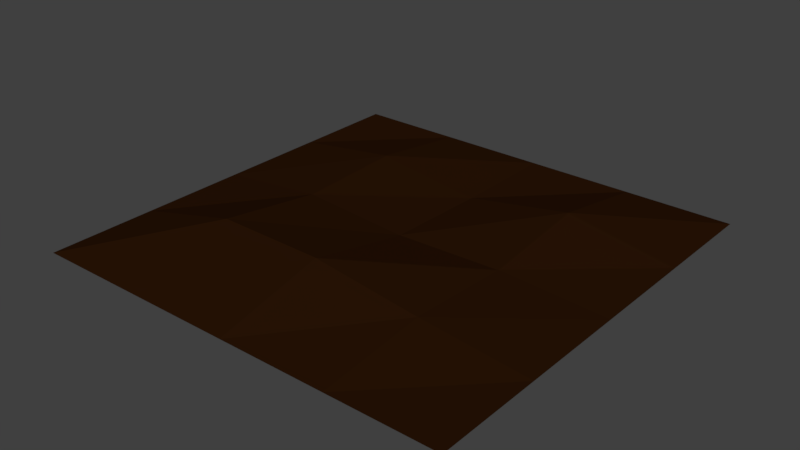 # Source: BurnedForestGround.blend  (saved by Blender 2.79.0; exported with 4.5.12 LTS)
import bpy
from mathutils import Matrix  # noqa: F401  (used for matrix-valued properties, if any)

bpy.ops.wm.read_factory_settings(use_empty=True)
scene = bpy.context.scene
scene.name = 'Scene'

# ---- collections
col_collection_1 = bpy.data.collections.new('Collection 1'); scene.collection.children.link(col_collection_1)

# ---- materials (node trees are filled in below, after node groups)
mat_burnedforestground = bpy.data.materials.new('BurnedForestGround')
mat_burnedforestground.alpha_threshold = 0.0
mat_burnedforestground.use_transparent_shadow = False
mat_burnedforestground.diffuse_color = (0.02198, 0.007401, 0.001749, 1.0)
mat_burnedforestground.roughness = 0.5

# ---- material node trees

# ---- world
world_world = bpy.data.worlds.new('World'); scene.world = world_world
world_world.color = (0.05088, 0.05088, 0.05088)
world_world.use_sun_shadow = False
world_world.sun_shadow_jitter_overblur = 0.0
world_world.cycles.sampling_method = 'MANUAL'

# ---- meshes
me_plane = bpy.data.meshes.new('Plane')
me_plane.from_pydata([(-5.0, -5.0, 0.0), (5.0, -5.0, 0.0), (-5.0, 5.0, 0.0), (5.0, 5.0, 0.0), (-5.0, 2.5, 0.0), (-5.0, -0.0004271, 0.0), (-5.0, -2.5, 0.0), (5.0, -2.5, 0.0), (5.0, -0.0004271, 0.0), (5.0, 2.5, 0.0), (-2.5, -5.0, 0.0), (0.0, -5.0, 0.0), (2.5, -5.0, 0.0), (2.5, 5.0, 0.0), (0.0, 5.0, 0.0), (-2.5, 5.0, 0.0), (2.5, -2.5, 0.2593), (0.0, -2.5, 0.5852), (-2.5, -2.5, 0.6116), (2.5, -0.0004271, 0.1348), (0.0, -0.0004271, 0.0695), (-2.5, -0.0004271, 0.2467), (2.5, 2.5, 0.4298), (0.0, 2.5, 0.0), (-2.5, 2.5, 0.3344)], [], [(22, 9, 3, 13), (12, 1, 7, 16), (16, 7, 8, 19), (19, 8, 9, 22), (5, 21, 24, 4), (21, 20, 23, 24), (20, 19, 22, 23), (6, 18, 21, 5), (18, 17, 20, 21), (17, 16, 19, 20), (0, 10, 18, 6), (10, 11, 17, 18), (11, 12, 16, 17), (4, 24, 15, 2), (24, 23, 14, 15), (23, 22, 13, 14)])
me_plane.materials.append(mat_burnedforestground)
me_plane.use_remesh_preserve_volume = False
me_plane.use_remesh_preserve_attributes = False
me_plane.use_mirror_vertex_groups = False
me_plane.update()

# ---- objects
ob_burnedforestground = bpy.data.objects.new('BurnedForestGround', me_plane)

# ---- transforms, parenting, visibility, modifiers, constraints
ob_burnedforestground.location = (0.0, 0.0, 0.0)
ob_burnedforestground.lineart.crease_threshold = 0.0

# ---- collection membership
col_collection_1.objects.link(ob_burnedforestground)

# ---- scene / render settings (as saved in the file)
scene.frame_start = 1; scene.frame_end = 250; scene.frame_set(1)
scene.render.engine = 'BLENDER_EEVEE_NEXT'
scene.render.resolution_percentage = 50
scene.render.dither_intensity = 0.0
scene.cycles.use_denoising = False
scene.cycles.samples = 128
scene.cycles.sampling_pattern = 'TABULATED_SOBOL'
scene.cycles.use_adaptive_sampling = False
scene.cycles.use_light_tree = False
scene.cycles.blur_glossy = 0.0
scene.cycles.sample_clamp_indirect = 0.0
scene.view_settings.view_transform = 'Standard'
bpy.context.view_layer.update()

# ---- added for rendering (the .blend has no active camera and no usable light): camera, sun
cam_auto = bpy.data.cameras.new('AutoCamera')
cam_auto.lens = 50.0
cam_auto.sensor_width = 36.0
cam_auto.clip_end = 1000.0
ob_auto_camera = bpy.data.objects.new('AutoCamera', cam_auto)
scene.collection.objects.link(ob_auto_camera)
ob_auto_camera.location = (13.0969, -15.7163, 10.7833)
ob_auto_camera.rotation_euler = (1.09748, -7.21219e-08, 0.694738)
scene.camera = ob_auto_camera
light_auto_sun = bpy.data.lights.new('AutoSun', 'SUN')
light_auto_sun.energy = 3.0
light_auto_sun.angle = 0.0523599
ob_auto_sun = bpy.data.objects.new('AutoSun', light_auto_sun)
scene.collection.objects.link(ob_auto_sun)
ob_auto_sun.rotation_euler = (0.872665, 0.174533, 0.523599)
bpy.context.view_layer.update()
